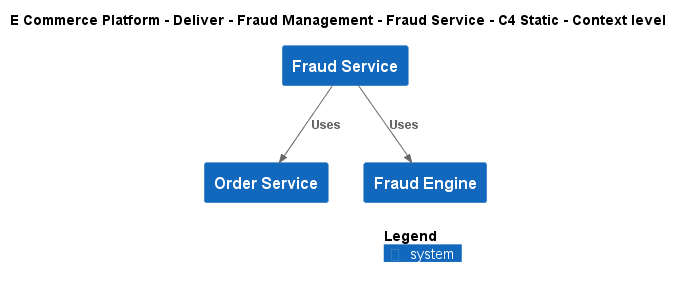

The diagram above was rendered by PlantUML. Its source (embedded in the PNG):
@startuml
!include ..\..\..\..\..\.c4s\C4_Context.puml

AddElementTag("c4interflow:lifecycle:new", $bgColor=green, $fontColor=#ffffff, $borderColor=green, $shadowing="False")
AddElementTag("c4interflow:lifecycle:changed", $bgColor=orange, $fontColor=#ffffff, $borderColor=orange, $shadowing="False")
AddElementTag("c4interflow:lifecycle:removed", $bgColor=red, $fontColor=#ffffff, $borderColor=red, $shadowing="False")

AddRelTag("c4interflow:lifecycle:new", $textColor=green, $lineColor=green)
AddRelTag("c4interflow:lifecycle:changed", $textColor=orange, $lineColor=orange)
AddRelTag("c4interflow:lifecycle:removed", $textColor=red, $lineColor=red)

SHOW_PERSON_PORTRAIT()
LAYOUT_TOP_DOWN()

skinparam linetype polyline

title E Commerce Platform - Deliver - Fraud Management - Fraud Service - C4 Static - Context level

System(ECommercePlatform.Deliver.FraudManagement.SoftwareSystems.FraudService, "Fraud Service", "")
System(ECommercePlatform.GenerateDemand.OrderManagement.SoftwareSystems.OrderService, "Order Service", "")
System(ECommercePlatform.Deliver.FraudManagement.SoftwareSystems.FraudEngine, "Fraud Engine", "")

Rel(ECommercePlatform.Deliver.FraudManagement.SoftwareSystems.FraudService, ECommercePlatform.GenerateDemand.OrderManagement.SoftwareSystems.OrderService, "Uses")
Rel(ECommercePlatform.Deliver.FraudManagement.SoftwareSystems.FraudService, ECommercePlatform.Deliver.FraudManagement.SoftwareSystems.FraudEngine, "Uses")


SHOW_LEGEND()
@enduml